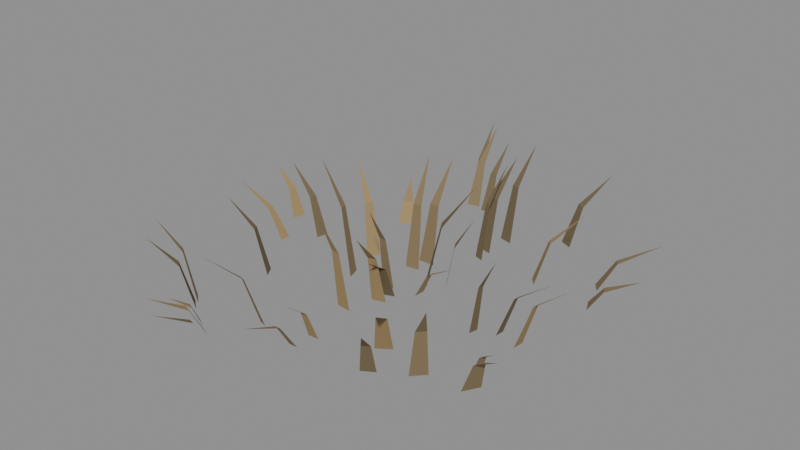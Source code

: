 # Source: source.blend  (saved by Blender 5.2.44; exported with 4.5.12 LTS)
import bpy
from mathutils import Matrix  # noqa: F401  (used for matrix-valued properties, if any)

bpy.ops.wm.read_factory_settings(use_empty=True)
scene = bpy.context.scene
scene.name = 'Scene'

# ---- collections
col_amberleaf_forest = bpy.data.collections.new('Amberleaf forest'); scene.collection.children.link(col_amberleaf_forest)

# ---- materials (node trees are filled in below, after node groups)
mat_dry_grass_0 = bpy.data.materials.new('Dry grass 0')
mat_dry_grass_0.diffuse_color = (0.2346, 0.1714, 0.08866, 1.0)
mat_dry_grass_1 = bpy.data.materials.new('Dry grass 1')
mat_dry_grass_1.diffuse_color = (0.3278, 0.2307, 0.1046, 1.0)
mat_dry_grass_2 = bpy.data.materials.new('Dry grass 2')
mat_dry_grass_2.diffuse_color = (0.162, 0.1221, 0.0648, 1.0)

# ---- material node trees
mat_dry_grass_0.use_nodes = True; mat_dry_grass_0.node_tree.nodes.clear()
_N = mat_dry_grass_0.node_tree.nodes; _L = mat_dry_grass_0.node_tree.links
n0 = _N.new('ShaderNodeBsdfPrincipled'); n0.name = 'Principled BSDF'; n0.location = (-200, 100)
n0.inputs[0].default_value = (0.2346, 0.1714, 0.08866, 1.0)
n0.inputs[2].default_value = 0.86
n0.inputs[10].default_value = 0.005
n1 = _N.new('ShaderNodeOutputMaterial'); n1.name = 'Material Output'; n1.location = (200, 100)
_L.new(n0.outputs[0], n1.inputs[0])
n1.is_active_output = True
mat_dry_grass_1.use_nodes = True; mat_dry_grass_1.node_tree.nodes.clear()
_N = mat_dry_grass_1.node_tree.nodes; _L = mat_dry_grass_1.node_tree.links
n0 = _N.new('ShaderNodeBsdfPrincipled'); n0.name = 'Principled BSDF'; n0.location = (-200, 100)
n0.inputs[0].default_value = (0.3278, 0.2307, 0.1046, 1.0)
n0.inputs[2].default_value = 0.86
n0.inputs[10].default_value = 0.005
n1 = _N.new('ShaderNodeOutputMaterial'); n1.name = 'Material Output'; n1.location = (200, 100)
_L.new(n0.outputs[0], n1.inputs[0])
n1.is_active_output = True
mat_dry_grass_2.use_nodes = True; mat_dry_grass_2.node_tree.nodes.clear()
_N = mat_dry_grass_2.node_tree.nodes; _L = mat_dry_grass_2.node_tree.links
n0 = _N.new('ShaderNodeBsdfPrincipled'); n0.name = 'Principled BSDF'; n0.location = (-200, 100)
n0.inputs[0].default_value = (0.162, 0.1221, 0.0648, 1.0)
n0.inputs[2].default_value = 0.86
n0.inputs[10].default_value = 0.005
n1 = _N.new('ShaderNodeOutputMaterial'); n1.name = 'Material Output'; n1.location = (200, 100)
_L.new(n0.outputs[0], n1.inputs[0])
n1.is_active_output = True

# ---- meshes
me_dry_bent_blade = bpy.data.meshes.new('Dry bent blade')
me_dry_bent_blade.from_pydata([(0.3924, -0.204, 0.003), (0.4053, -0.1771, 0.003), (0.4244, -0.1928, 0.05882), (0.4709, -0.2249, 0.09604), (0.4166, -0.2089, 0.05882), (-0.1263, 0.08961, 0.003), (-0.1443, 0.05625, 0.003), (-0.1715, 0.07953, 0.146), (-0.238, 0.1283, 0.2414), (-0.1607, 0.09954, 0.146), (0.1019, 0.2345, 0.003), (0.07531, 0.2443, 0.003), (0.08915, 0.2654, 0.1564), (0.117, 0.3162, 0.2586), (0.1051, 0.2595, 0.1564), (0.005041, 0.08924, 0.003), (-0.03333, 0.08294, 0.003), (-0.0299, 0.1101, 0.1773), (-0.02831, 0.1723, 0.2935), (-0.006882, 0.1138, 0.1773), (0.002619, -0.3211, 0.003), (0.03349, -0.3194, 0.003), (0.02905, -0.3505, 0.08474), (0.02385, -0.423, 0.1392), (0.01053, -0.3516, 0.08474), (0.1043, 0.3631, 0.003), (0.06805, 0.3716, 0.003), (0.08195, 0.3982, 0.1594), (0.1083, 0.4618, 0.2636), (0.1037, 0.3931, 0.1594), (0.4157, -0.2726, 0.003), (0.4404, -0.2304, 0.003), (0.4695, -0.2589, 0.09473), (0.5416, -0.3182, 0.1559), (0.4547, -0.2842, 0.09473), (-0.3383, -0.3661, 0.003), (-0.3073, -0.3925, 0.003), (-0.3296, -0.4062, 0.1441), (-0.3765, -0.4424, 0.2381), (-0.3482, -0.3903, 0.1441), (-0.1692, -0.4855, 0.003), (-0.141, -0.4944, 0.003), (-0.1583, -0.5295, 0.0717), (-0.1941, -0.613, 0.1175), (-0.1753, -0.5242, 0.0717), (-0.1176, -0.01636, 0.003), (-0.1066, -0.05228, 0.003), (-0.1321, -0.05221, 0.1919), (-0.1896, -0.05802, 0.3178), (-0.1387, -0.03065, 0.1919), (-0.3886, 0.007539, 0.003), (-0.388, -0.02283, 0.003), (-0.4383, -0.01775, 0.08159), (-0.5554, -0.01094, 0.134), (-0.4386, 0.0004772, 0.08159), (-0.2949, -0.154, 0.003), (-0.2775, -0.1835, 0.003), (-0.3061, -0.1925, 0.1298), (-0.3702, -0.2183, 0.2143), (-0.3166, -0.1747, 0.1298), (0.2912, -0.3004, 0.003), (0.3221, -0.2671, 0.003), (0.3374, -0.2936, 0.1373), (0.3783, -0.3501, 0.2269), (0.3189, -0.3137, 0.1373), (0.2804, 0.2143, 0.003), (0.2588, 0.24, 0.003), (0.2913, 0.2586, 0.1179), (0.3635, 0.3063, 0.1945), (0.3042, 0.2432, 0.1179), (0.09431, 0.2802, 0.003), (0.04603, 0.292, 0.003), (0.06334, 0.3209, 0.1493), (0.0957, 0.3902, 0.2469), (0.09231, 0.3138, 0.1493), (-0.005083, -0.3766, 0.003), (0.02003, -0.3761, 0.003), (0.01595, -0.4236, 0.07709), (0.01061, -0.5343, 0.1265), (0.0008813, -0.4239, 0.07709), (0.08228, -0.02129, 0.003), (0.0842, 0.01153, 0.003), (0.1172, 0.003012, 0.07047), (0.1945, -0.0114, 0.1154), (0.1161, -0.01668, 0.07047), (-0.1162, 0.5236, 0.003), (-0.1428, 0.5169, 0.003), (-0.1473, 0.5575, 0.1215), (-0.1621, 0.6511, 0.2006), (-0.1313, 0.5615, 0.1215), (-0.3262, -0.3859, 0.003), (-0.2893, -0.4143, 0.003), (-0.315, -0.4325, 0.122), (-0.3689, -0.4796, 0.2013), (-0.3372, -0.4154, 0.122), (-0.4496, 0.1326, 0.003), (-0.4587, 0.09659, 0.003), (-0.4882, 0.1117, 0.07788), (-0.5586, 0.1409, 0.1278), (-0.4828, 0.1333, 0.07788), (-0.04575, 0.4837, 0.003), (-0.07767, 0.4796, 0.003), (-0.07621, 0.5188, 0.1053), (-0.07811, 0.6097, 0.1736), (-0.05706, 0.5213, 0.1053), (-0.01553, -0.02882, 0.003), (0.01782, -0.02746, 0.003), (0.01205, -0.04986, 0.1496), (0.004151, -0.1019, 0.2473), (-0.007958, -0.05067, 0.1496), (0.1593, -0.2649, 0.003), (0.196, -0.2391, 0.003), (0.2179, -0.2857, 0.1173), (0.275, -0.3901, 0.1935), (0.1959, -0.3012, 0.1173), (-0.3175, 0.08573, 0.003), (-0.3246, 0.05281, 0.003), (-0.3628, 0.06792, 0.1087), (-0.4529, 0.0977, 0.1792), (-0.3585, 0.08768, 0.1087), (-0.09471, 0.4939, 0.003), (-0.1304, 0.4857, 0.003), (-0.1344, 0.5358, 0.1167), (-0.1497, 0.6515, 0.1925), (-0.113, 0.5408, 0.1167), (0.4066, -0.05749, 0.003), (0.4098, -0.02633, 0.003), (0.4543, -0.03721, 0.131), (0.5589, -0.05739, 0.2164), (0.4524, -0.0559, 0.131), (0.2893, -0.07236, 0.003), (0.2945, -0.04678, 0.003), (0.3138, -0.05604, 0.1347), (0.3595, -0.07336, 0.2225), (0.3106, -0.07138, 0.1347), (0.1237, 0.04941, 0.003), (0.09743, 0.09086, 0.003), (0.1195, 0.09324, 0.1186), (0.1667, 0.1057, 0.1956), (0.1353, 0.06837, 0.1186), (-0.2464, -0.4393, 0.003), (-0.2164, -0.4548, 0.003), (-0.2328, -0.4717, 0.05604), (-0.266, -0.5138, 0.09139), (-0.2508, -0.4624, 0.05604), (0.003667, -0.07089, 0.003), (0.04523, -0.05471, 0.003), (0.05144, -0.09526, 0.1001), (0.07288, -0.1872, 0.1648), (0.02651, -0.105, 0.1001), (0.4479, 0.1956, 0.003), (0.4298, 0.2327, 0.003), (0.4671, 0.2417, 0.05347), (0.5511, 0.2689, 0.08711), (0.478, 0.2194, 0.05347), (-0.1697, 0.2893, 0.003), (-0.2079, 0.2632, 0.003), (-0.2239, 0.303, 0.05112), (-0.2677, 0.3916, 0.08319), (-0.201, 0.3187, 0.05112), (0.2423, 0.4455, 0.003), (0.2073, 0.4627, 0.003), (0.2319, 0.4948, 0.1122), (0.2835, 0.5726, 0.1849), (0.2529, 0.4845, 0.1122), (-0.1289, -0.3512, 0.003), (-0.103, -0.3597, 0.003), (-0.1219, -0.4001, 0.1424), (-0.1618, -0.4958, 0.2354), (-0.1375, -0.395, 0.1424), (-0.2133, -0.4596, 0.003), (-0.1745, -0.4757, 0.003), (-0.1971, -0.5085, 0.07989), (-0.2436, -0.5876, 0.1311), (-0.2205, -0.4988, 0.07989), (0.1933, -0.3545, 0.003), (0.2268, -0.334, 0.003), (0.2322, -0.3579, 0.08644), (0.2504, -0.4104, 0.1421), (0.2121, -0.3702, 0.08644), (0.4193, 0.292, 0.003), (0.3987, 0.3196, 0.003), (0.4403, 0.3421, 0.07737), (0.5339, 0.3992, 0.1269), (0.4526, 0.3255, 0.07737), (0.00933, -0.102, 0.003), (0.04664, -0.09123, 0.003), (0.04926, -0.1282, 0.1415), (0.0616, -0.2127, 0.2339), (0.02688, -0.1347, 0.1415), (0.3444, -0.04163, 0.003), (0.3466, -0.0145, 0.003), (0.3906, -0.02353, 0.1195), (0.4935, -0.04008, 0.1972), (0.3893, -0.03981, 0.1195), (0.01892, 0.1323, 0.003), (-0.0259, 0.1311, 0.003), (-0.01781, 0.1645, 0.1601), (-0.006414, 0.2421, 0.2649), (0.009078, 0.1652, 0.1601), (-0.03659, -0.1757, 0.003), (0.004496, -0.1794, 0.003), (-0.005705, -0.2007, 0.169), (-0.02266, -0.2508, 0.2797), (-0.03036, -0.1984, 0.169), (0.0774, 0.03078, 0.003), (0.04859, 0.06766, 0.003), (0.08317, 0.0828, 0.1686), (0.1591, 0.1243, 0.279), (0.1005, 0.06067, 0.1686)], [], [(0, 1, 2, 4), (4, 2, 3), (5, 6, 7, 9), (9, 7, 8), (10, 11, 12, 14), (14, 12, 13), (15, 19, 17, 16), (19, 18, 17), (20, 21, 22, 24), (24, 22, 23), (25, 26, 27, 29), (29, 27, 28), (30, 31, 32, 34), (34, 32, 33), (35, 36, 37, 39), (39, 37, 38), (40, 41, 42, 44), (44, 42, 43), (45, 46, 47, 49), (49, 47, 48), (50, 51, 52, 54), (54, 52, 53), (55, 56, 57, 59), (59, 57, 58), (60, 61, 62, 64), (64, 62, 63), (65, 66, 67, 69), (69, 67, 68), (70, 71, 72, 74), (74, 72, 73), (75, 76, 77, 79), (79, 77, 78), (80, 84, 82, 81), (84, 83, 82), (85, 86, 87, 89), (89, 87, 88), (90, 91, 92, 94), (94, 92, 93), (95, 96, 97, 99), (99, 97, 98), (100, 101, 102, 104), (104, 102, 103), (105, 109, 107, 106), (109, 108, 107), (110, 111, 112, 114), (114, 112, 113), (115, 116, 117, 119), (119, 117, 118), (120, 121, 122, 124), (124, 122, 123), (125, 126, 127, 129), (129, 127, 128), (130, 131, 132, 134), (134, 132, 133), (135, 136, 137, 139), (139, 137, 138), (140, 141, 142, 144), (144, 142, 143), (145, 149, 147, 146), (149, 148, 147), (150, 151, 152, 154), (154, 152, 153), (155, 156, 157, 159), (159, 157, 158), (160, 161, 162, 164), (164, 162, 163), (165, 166, 167, 169), (169, 167, 168), (170, 171, 172, 174), (174, 172, 173), (175, 176, 177, 179), (179, 177, 178), (180, 181, 182, 184), (184, 182, 183), (185, 189, 187, 186), (189, 188, 187), (190, 191, 192, 194), (194, 192, 193), (195, 196, 197, 199), (199, 197, 198), (200, 201, 202, 204), (204, 202, 203), (205, 209, 207, 206), (209, 208, 207)])
me_dry_bent_blade.polygons.foreach_set('material_index', [0, 0, 1, 1, 2, 2, 0, 0, 1, 1, 2, 2, 0, 0, 1, 1, 2, 2, 0, 0, 1, 1, 2, 2, 0, 0, 1, 1, 2, 2, 0, 0, 1, 1, 2, 2, 0, 0, 1, 1, 2, 2, 0, 0, 1, 1, 2, 2, 0, 0, 1, 1, 2, 2, 0, 0, 1, 1, 2, 2, 0, 0, 1, 1, 2, 2, 0, 0, 1, 1, 2, 2, 0, 0, 1, 1, 2, 2, 0, 0, 1, 1, 2, 2])
_uv = me_dry_bent_blade.uv_layers.new(name='ForestUV')
_uv.uv.foreach_set('vector', [-0.1224, 0.0018, -0.1062, 0.0018, -0.1157, 0.03529, -0.1254, 0.03529, 0.25, -0.1254, 0.2546, -0.1157, 0.2826, -0.135, 0.05376, 0.0018, 0.03375, 0.0018, 0.04772, 0.08761, 0.05972, 0.08761, 0.05972, 0.08761, 0.04772, 0.08761, 0.07696, 0.1448, 0.06112, 0.0018, 0.04519, 0.0018, 0.05349, 0.09381, 0.06305, 0.09381, 0.06305, 0.09381, 0.05349, 0.09381, 0.0702, 0.1552, 0.003024, 0.0018, -0.004129, 0.1064, -0.01794, 0.1064, -0.02, 0.0018, -0.004129, 0.1064, -0.01698, 0.1761, -0.01794, 0.1064, 0.001572, 0.0018, 0.02009, 0.0018, 0.01743, 0.05084, 0.006318, 0.05084, 0.006318, -0.2109, 0.01743, -0.2103, 0.01431, -0.2538, 0.06258, 0.0018, 0.04083, 0.0018, 0.04917, 0.09563, 0.06222, 0.09563, 0.06222, 0.09563, 0.04917, 0.09563, 0.065, 0.1582, -0.1635, 0.0018, -0.1383, 0.0018, -0.1553, 0.05684, -0.1705, 0.05684, 0.2728, -0.1705, 0.2817, -0.1553, 0.325, -0.1909, -0.203, 0.0018, -0.1844, 0.0018, -0.1978, 0.08644, -0.2089, 0.08644, -0.2089, 0.08644, -0.1978, 0.08644, -0.2259, 0.1429, -0.1015, 0.0018, -0.08461, 0.0018, -0.09501, 0.04302, -0.1052, 0.04302, -0.1052, -0.3145, -0.09501, -0.3177, -0.1164, -0.3678, -0.009814, 0.0018, -0.03137, 0.0018, -0.03132, 0.1151, -0.01839, 0.1151, -0.01839, 0.1151, -0.03132, 0.1151, -0.03481, 0.1907, 0.004523, 0.0018, -0.0137, 0.0018, -0.01065, 0.04895, 0.0002863, 0.04895, -0.2632, 0.0002863, -0.263, -0.01065, -0.3333, -0.006563, -0.09239, 0.0018, -0.1101, 0.0018, -0.1155, 0.07785, -0.1048, 0.07785, -0.1048, 0.07785, -0.1155, 0.07785, -0.131, 0.1286, -0.1803, 0.0018, -0.1602, 0.0018, -0.1762, 0.08241, -0.1882, 0.08241, 0.1913, -0.1882, 0.2024, -0.1762, 0.227, -0.21, 0.1286, 0.0018, 0.144, 0.0018, 0.1552, 0.07075, 0.1459, 0.07075, 0.1825, 0.1459, 0.1748, 0.1552, 0.2181, 0.1838, 0.05659, 0.0018, 0.02762, 0.0018, 0.038, 0.08961, 0.05539, 0.08961, 0.05539, 0.08961, 0.038, 0.08961, 0.05742, 0.1481, -0.00305, 0.0018, 0.01202, 0.0018, 0.00957, 0.04626, 0.0005288, 0.04626, 0.0005288, -0.2543, 0.00957, -0.2542, 0.006367, -0.3206, -0.01277, 0.0018, -0.01001, 0.04228, 0.001807, 0.04228, 0.006919, 0.0018, 0.06963, -0.01001, 0.1167, -0.006839, 0.07033, 0.001807, -0.06973, 0.0018, -0.0857, 0.0018, -0.08837, 0.07292, -0.07878, 0.07292, -0.07878, 0.3369, -0.08837, 0.3345, -0.09726, 0.3906, -0.1957, 0.0018, -0.1736, 0.0018, -0.189, 0.0732, -0.2023, 0.0732, -0.2023, -0.2493, -0.189, -0.2595, -0.2214, -0.2878, 0.07955, 0.0018, 0.05796, 0.0018, 0.06702, 0.04673, 0.07998, 0.04673, -0.2897, 0.07998, -0.2929, 0.06702, -0.3351, 0.08456, -0.02745, 0.0018, -0.0466, 0.0018, -0.04572, 0.0632, -0.03423, 0.0632, -0.03423, 0.3128, -0.04572, 0.3113, -0.04687, 0.3658, -0.009318, 0.0018, -0.004775, 0.08975, 0.007233, 0.08975, 0.01069, 0.0018, -0.004775, 0.08975, 0.002491, 0.1484, 0.007233, 0.08975, 0.09558, 0.0018, 0.1176, 0.0018, 0.1307, 0.07037, 0.1175, 0.07037, 0.1175, -0.1807, 0.1307, -0.1714, 0.165, -0.2341, 0.05144, 0.0018, 0.03168, 0.0018, 0.04075, 0.06522, 0.05261, 0.06522, -0.2151, 0.05261, -0.2177, 0.04075, -0.2717, 0.05862, -0.05683, 0.0018, -0.07827, 0.0018, -0.08067, 0.07001, -0.0678, 0.07001, -0.0678, 0.3245, -0.08067, 0.3215, -0.08984, 0.3909, -0.03449, 0.0018, -0.0158, 0.0018, -0.02233, 0.07863, -0.03354, 0.07863, 0.2714, -0.03354, 0.2726, -0.02233, 0.3353, -0.03443, -0.04342, 0.0018, -0.02807, 0.0018, -0.03362, 0.08083, -0.04283, 0.08083, -0.04283, 0.08083, -0.03362, 0.08083, -0.04402, 0.1335, 0.02964, 0.0018, 0.05452, 0.0018, 0.05594, 0.07115, 0.04102, 0.07115, 0.04102, 0.07115, 0.05594, 0.07115, 0.06342, 0.1174, -0.1478, 0.0018, -0.1299, 0.0018, -0.1397, 0.03362, -0.1505, 0.03362, -0.1505, -0.2774, -0.1397, -0.283, -0.1596, -0.3083, 0.0022, 0.0018, 0.01591, 0.06004, 0.03087, 0.06004, 0.02714, 0.0018, 0.01591, -0.06298, 0.04373, -0.1123, 0.03087, -0.05716, 0.1173, 0.0018, 0.1396, 0.0018, 0.145, 0.03208, 0.1317, 0.03208, 0.2868, 0.1317, 0.2803, 0.145, 0.3307, 0.1614, -0.1018, 0.1736, -0.1248, 0.1579, -0.1344, 0.1818, -0.1206, 0.1912, -0.1206, 0.1912, -0.1344, 0.1818, -0.1606, 0.235, 0.1454, 0.0018, 0.1244, 0.0018, 0.1392, 0.06729, 0.1517, 0.06729, 0.1517, 0.2907, 0.1392, 0.2969, 0.1701, 0.3435, -0.07734, 0.0018, -0.06181, 0.0018, -0.07316, 0.08547, -0.08248, 0.08547, -0.08248, -0.237, -0.07316, -0.2401, -0.09705, -0.2975, -0.128, 0.0018, -0.1047, 0.0018, -0.1183, 0.04793, -0.1323, 0.04793, -0.1323, -0.2993, -0.1183, -0.3051, -0.1462, -0.3525, 0.116, 0.0018, 0.1361, 0.0018, 0.1393, 0.05186, 0.1273, 0.05186, 0.1273, -0.2221, 0.1393, -0.2148, 0.1503, -0.2462, 0.1752, 0.0018, 0.1917, 0.0018, 0.2052, 0.04642, 0.1953, 0.04642, 0.2716, 0.1953, 0.2642, 0.2052, 0.3203, 0.2395, 0.005598, 0.0018, 0.01613, 0.08493, 0.02956, 0.08493, 0.02799, 0.0018, 0.01613, 0.08493, 0.03696, 0.1403, 0.02956, 0.08493, -0.02498, 0.0018, -0.008699, 0.0018, -0.01412, 0.07171, -0.02389, 0.07171, 0.2336, -0.02389, 0.2344, -0.01412, 0.2961, -0.02405, 0.01135, 0.0018, -0.01554, 0.0018, -0.01069, 0.09608, 0.005447, 0.09608, 0.005447, 0.09608, -0.01069, 0.09608, -0.003848, 0.1589, -0.02195, 0.0018, 0.002697, 0.0018, -0.003423, 0.1014, -0.01821, 0.1014, -0.01821, 0.1014, -0.003423, 0.1014, -0.0136, 0.1678, 0.01847, 0.0018, 0.0364, 0.1011, 0.04968, 0.1011, 0.0406, 0.0018, 0.0364, 0.1011, 0.07457, 0.1674, 0.04968, 0.1011])
me_dry_bent_blade.materials.append(mat_dry_grass_0)
me_dry_bent_blade.materials.append(mat_dry_grass_1)
me_dry_bent_blade.materials.append(mat_dry_grass_2)
me_dry_bent_blade.update()

# ---- objects
ob_dry_bent_blade = bpy.data.objects.new('Dry bent blade', me_dry_bent_blade)

# ---- transforms, parenting, visibility, modifiers, constraints
ob_dry_bent_blade.location = (0.0, 0.0, 0.0)

# ---- collection membership
col_amberleaf_forest.objects.link(ob_dry_bent_blade)

# ---- scene / render settings (as saved in the file)
scene.frame_start = 1; scene.frame_end = 250; scene.frame_set(1)
scene.render.engine = 'BLENDER_EEVEE_NEXT'
scene.render.bake_bias = 0.0
scene.render.bake_samples = 0
scene.render.compositor_device = 'GPU'
scene.eevee.use_volume_custom_range = False
scene.eevee.fast_gi_thickness_near = 0.1
scene.eevee.fast_gi_thickness_far = 0.0
scene.eevee.ray_tracing_options.screen_trace_thickness = 0.1
bpy.context.view_layer.update()

# ---- added for rendering (the .blend has no active camera and no usable light): camera, sun + grey world if the file has none
cam_auto = bpy.data.cameras.new('AutoCamera')
cam_auto.lens = 50.0
cam_auto.sensor_width = 36.0
cam_auto.clip_end = 1000.0
ob_auto_camera = bpy.data.objects.new('AutoCamera', cam_auto)
scene.collection.objects.link(ob_auto_camera)
ob_auto_camera.location = (1.58838, -1.88662, 1.43099)
ob_auto_camera.rotation_euler = (1.09748, -7.21219e-08, 0.694738)
scene.camera = ob_auto_camera
light_auto_sun = bpy.data.lights.new('AutoSun', 'SUN')
light_auto_sun.energy = 3.0
light_auto_sun.angle = 0.0523599
ob_auto_sun = bpy.data.objects.new('AutoSun', light_auto_sun)
scene.collection.objects.link(ob_auto_sun)
ob_auto_sun.rotation_euler = (0.872665, 0.174533, 0.523599)
if scene.world is None:
    world_auto = bpy.data.worlds.new('AutoWorld')
    world_auto.color = (0.3, 0.3, 0.3)
    scene.world = world_auto
bpy.context.view_layer.update()
